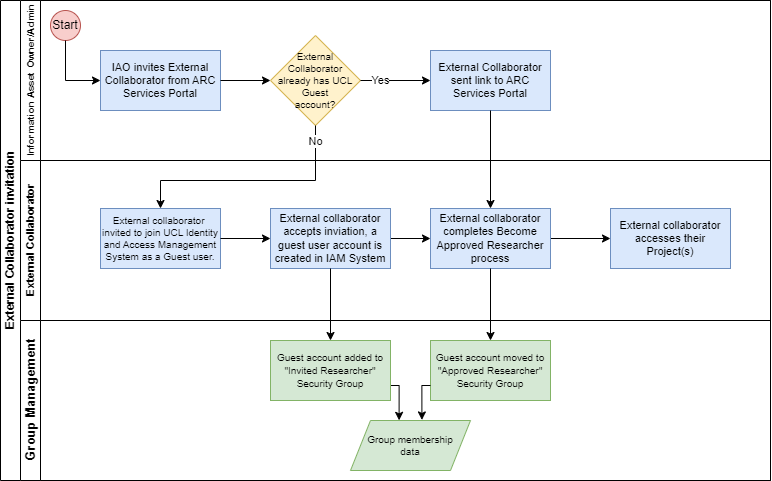

The diagram above was exported from draw.io. Its source (the exported page's mxGraphModel, read from the mxfile embedded in the PNG):
<mxGraphModel dx="993" dy="-473" grid="1" gridSize="10" guides="1" tooltips="1" connect="1" arrows="1" fold="1" page="1" pageScale="1" pageWidth="827" pageHeight="1169" math="0" shadow="0">
  <root>
    <mxCell id="0" />
    <mxCell id="1" parent="0" />
    <mxCell id="jPbh2MgkjDgFzubdji4b-1" value="External Collaborator invitation" style="swimlane;childLayout=stackLayout;resizeParent=1;resizeParentMax=0;horizontal=0;startSize=20;horizontalStack=0;html=1;container=0;" parent="1" vertex="1">
      <mxGeometry x="270" y="1390" width="770" height="480" as="geometry">
        <mxRectangle x="90" y="260" width="40" height="50" as="alternateBounds" />
      </mxGeometry>
    </mxCell>
    <mxCell id="jPbh2MgkjDgFzubdji4b-13" value="&lt;font style=&quot;font-size: 10px;&quot;&gt;Information Asset Owner/Admin&lt;/font&gt;" style="swimlane;startSize=20;horizontal=0;html=1;fontSize=11;align=center;container=0;" parent="1" vertex="1">
      <mxGeometry x="290" y="1390" width="750" height="160" as="geometry" />
    </mxCell>
    <mxCell id="jPbh2MgkjDgFzubdji4b-15" value="Start" style="ellipse;whiteSpace=wrap;html=1;aspect=fixed;fillColor=#f8cecc;strokeColor=#b85450;container=0;" parent="jPbh2MgkjDgFzubdji4b-13" vertex="1">
      <mxGeometry x="30" y="10" width="30" height="30" as="geometry" />
    </mxCell>
    <mxCell id="jPbh2MgkjDgFzubdji4b-17" value="IAO invites External Collaborator from ARC Services Portal" style="rounded=0;whiteSpace=wrap;html=1;fillColor=#dae8fc;strokeColor=#6c8ebf;fontSize=11;container=0;aspect=fixed;" parent="jPbh2MgkjDgFzubdji4b-13" vertex="1">
      <mxGeometry x="80" y="50" width="120" height="60" as="geometry" />
    </mxCell>
    <mxCell id="jPbh2MgkjDgFzubdji4b-14" style="edgeStyle=orthogonalEdgeStyle;rounded=0;orthogonalLoop=1;jettySize=auto;html=1;entryX=0;entryY=0.5;entryDx=0;entryDy=0;exitX=0.5;exitY=1;exitDx=0;exitDy=0;" parent="jPbh2MgkjDgFzubdji4b-13" source="jPbh2MgkjDgFzubdji4b-15" target="jPbh2MgkjDgFzubdji4b-17" edge="1">
      <mxGeometry relative="1" as="geometry">
        <mxPoint x="160" y="80" as="targetPoint" />
        <Array as="points">
          <mxPoint x="45" y="80" />
        </Array>
      </mxGeometry>
    </mxCell>
    <mxCell id="wnI4VBqZ7BiYAuo-NNYq-1" value="External Collaborator already has UCL Guest &lt;br&gt;account?" style="rhombus;whiteSpace=wrap;html=1;fontSize=10;fillColor=#fff2cc;strokeColor=#d6b656;rounded=0;aspect=fixed;" vertex="1" parent="jPbh2MgkjDgFzubdji4b-13">
      <mxGeometry x="250" y="35" width="90" height="90" as="geometry" />
    </mxCell>
    <mxCell id="wnI4VBqZ7BiYAuo-NNYq-2" value="" style="edgeStyle=orthogonalEdgeStyle;rounded=0;orthogonalLoop=1;jettySize=auto;html=1;entryX=0;entryY=0.5;entryDx=0;entryDy=0;" edge="1" parent="jPbh2MgkjDgFzubdji4b-13" source="jPbh2MgkjDgFzubdji4b-17" target="wnI4VBqZ7BiYAuo-NNYq-1">
      <mxGeometry relative="1" as="geometry" />
    </mxCell>
    <mxCell id="wnI4VBqZ7BiYAuo-NNYq-5" value="External Collaborator sent link to ARC Services Portal" style="rounded=0;whiteSpace=wrap;html=1;fillColor=#dae8fc;strokeColor=#6c8ebf;fontSize=11;container=0;aspect=fixed;" vertex="1" parent="jPbh2MgkjDgFzubdji4b-13">
      <mxGeometry x="410" y="50" width="120" height="60" as="geometry" />
    </mxCell>
    <mxCell id="wnI4VBqZ7BiYAuo-NNYq-4" value="Yes" style="edgeStyle=orthogonalEdgeStyle;rounded=0;orthogonalLoop=1;jettySize=auto;html=1;exitX=1;exitY=0.5;exitDx=0;exitDy=0;entryX=0;entryY=0.5;entryDx=0;entryDy=0;" edge="1" parent="jPbh2MgkjDgFzubdji4b-13" source="wnI4VBqZ7BiYAuo-NNYq-1" target="wnI4VBqZ7BiYAuo-NNYq-5">
      <mxGeometry x="-0.4286" relative="1" as="geometry">
        <mxPoint x="490" y="80" as="targetPoint" />
        <mxPoint as="offset" />
      </mxGeometry>
    </mxCell>
    <mxCell id="jPbh2MgkjDgFzubdji4b-19" value="External Collaborator" style="swimlane;startSize=20;horizontal=0;html=1;container=0;fontSize=11;fontStyle=1" parent="1" vertex="1">
      <mxGeometry x="290" y="1550" width="750" height="160" as="geometry">
        <mxRectangle x="20" y="240" width="750" height="30" as="alternateBounds" />
      </mxGeometry>
    </mxCell>
    <mxCell id="jPbh2MgkjDgFzubdji4b-40" style="edgeStyle=orthogonalEdgeStyle;rounded=0;orthogonalLoop=1;jettySize=auto;html=1;exitX=1;exitY=0.5;exitDx=0;exitDy=0;entryX=0;entryY=0.5;entryDx=0;entryDy=0;" parent="jPbh2MgkjDgFzubdji4b-19" source="jPbh2MgkjDgFzubdji4b-23" target="jPbh2MgkjDgFzubdji4b-24" edge="1">
      <mxGeometry relative="1" as="geometry" />
    </mxCell>
    <mxCell id="jPbh2MgkjDgFzubdji4b-23" value="External collaborator accepts inviation, a guest user account is created in IAM System" style="rounded=0;whiteSpace=wrap;html=1;fillColor=#dae8fc;strokeColor=#6c8ebf;fontSize=11;container=0;" parent="jPbh2MgkjDgFzubdji4b-19" vertex="1">
      <mxGeometry x="250" y="48" width="120" height="60" as="geometry" />
    </mxCell>
    <mxCell id="jPbh2MgkjDgFzubdji4b-41" style="edgeStyle=orthogonalEdgeStyle;rounded=0;orthogonalLoop=1;jettySize=auto;html=1;exitX=1;exitY=0.5;exitDx=0;exitDy=0;entryX=0;entryY=0.5;entryDx=0;entryDy=0;" parent="jPbh2MgkjDgFzubdji4b-19" source="jPbh2MgkjDgFzubdji4b-24" target="jPbh2MgkjDgFzubdji4b-36" edge="1">
      <mxGeometry relative="1" as="geometry" />
    </mxCell>
    <mxCell id="jPbh2MgkjDgFzubdji4b-24" value="External collaborator completes Become Approved Researcher process" style="rounded=0;whiteSpace=wrap;html=1;fillColor=#dae8fc;strokeColor=#6c8ebf;fontSize=11;container=0;" parent="jPbh2MgkjDgFzubdji4b-19" vertex="1">
      <mxGeometry x="410" y="48" width="120" height="60" as="geometry" />
    </mxCell>
    <mxCell id="jPbh2MgkjDgFzubdji4b-21" value="External collaborator&amp;nbsp; invited to join UCL Identity and Access Management System as a Guest user." style="rounded=0;whiteSpace=wrap;html=1;fillColor=#dae8fc;strokeColor=#6c8ebf;fontSize=10;container=0;" parent="jPbh2MgkjDgFzubdji4b-19" vertex="1">
      <mxGeometry x="80" y="48" width="120" height="60" as="geometry" />
    </mxCell>
    <mxCell id="jPbh2MgkjDgFzubdji4b-20" style="edgeStyle=orthogonalEdgeStyle;rounded=0;orthogonalLoop=1;jettySize=auto;html=1;exitX=1;exitY=0.5;exitDx=0;exitDy=0;entryX=0;entryY=0.5;entryDx=0;entryDy=0;" parent="jPbh2MgkjDgFzubdji4b-19" source="jPbh2MgkjDgFzubdji4b-21" target="jPbh2MgkjDgFzubdji4b-23" edge="1">
      <mxGeometry relative="1" as="geometry" />
    </mxCell>
    <mxCell id="jPbh2MgkjDgFzubdji4b-36" value="External collaborator accesses their Project(s)" style="rounded=0;whiteSpace=wrap;html=1;fillColor=#dae8fc;strokeColor=#6c8ebf;fontSize=11;container=0;" parent="jPbh2MgkjDgFzubdji4b-19" vertex="1">
      <mxGeometry x="590" y="48" width="120" height="60" as="geometry" />
    </mxCell>
    <mxCell id="jPbh2MgkjDgFzubdji4b-28" value="Group Management" style="swimlane;startSize=20;horizontal=0;html=1;container=0;fontSize=13;fontStyle=1" parent="1" vertex="1">
      <mxGeometry x="290" y="1710" width="750" height="160" as="geometry">
        <mxRectangle x="20" y="240" width="750" height="30" as="alternateBounds" />
      </mxGeometry>
    </mxCell>
    <mxCell id="wnI4VBqZ7BiYAuo-NNYq-10" style="edgeStyle=orthogonalEdgeStyle;rounded=0;orthogonalLoop=1;jettySize=auto;html=1;exitX=1;exitY=0.75;exitDx=0;exitDy=0;entryX=0.405;entryY=-0.003;entryDx=0;entryDy=0;entryPerimeter=0;" edge="1" parent="jPbh2MgkjDgFzubdji4b-28" source="jPbh2MgkjDgFzubdji4b-29" target="wnI4VBqZ7BiYAuo-NNYq-8">
      <mxGeometry relative="1" as="geometry" />
    </mxCell>
    <mxCell id="jPbh2MgkjDgFzubdji4b-29" value="&lt;font style=&quot;font-size: 10px;&quot;&gt;Guest account added to &quot;Invited Researcher&quot; Security Group&lt;/font&gt;" style="rounded=0;whiteSpace=wrap;html=1;fillColor=#d5e8d4;strokeColor=#82b366;fontSize=11;container=0;" parent="jPbh2MgkjDgFzubdji4b-28" vertex="1">
      <mxGeometry x="250" y="20" width="120" height="60" as="geometry" />
    </mxCell>
    <mxCell id="jPbh2MgkjDgFzubdji4b-34" value="&lt;font style=&quot;font-size: 10px;&quot;&gt;Guest account moved to &quot;Approved Researcher&quot; Security Group&lt;/font&gt;" style="rounded=0;whiteSpace=wrap;html=1;fillColor=#d5e8d4;strokeColor=#82b366;fontSize=11;container=0;" parent="jPbh2MgkjDgFzubdji4b-28" vertex="1">
      <mxGeometry x="410" y="20" width="120" height="60" as="geometry" />
    </mxCell>
    <mxCell id="wnI4VBqZ7BiYAuo-NNYq-8" value="Group membership &lt;br&gt;data" style="shape=parallelogram;perimeter=parallelogramPerimeter;whiteSpace=wrap;html=1;fixedSize=1;fillColor=#d5e8d4;strokeColor=#82b366;fontSize=10;" vertex="1" parent="jPbh2MgkjDgFzubdji4b-28">
      <mxGeometry x="330" y="100" width="120" height="50" as="geometry" />
    </mxCell>
    <mxCell id="wnI4VBqZ7BiYAuo-NNYq-11" style="edgeStyle=orthogonalEdgeStyle;rounded=0;orthogonalLoop=1;jettySize=auto;html=1;exitX=0;exitY=0.75;exitDx=0;exitDy=0;entryX=0.595;entryY=-0.011;entryDx=0;entryDy=0;entryPerimeter=0;" edge="1" parent="jPbh2MgkjDgFzubdji4b-28" source="jPbh2MgkjDgFzubdji4b-34" target="wnI4VBqZ7BiYAuo-NNYq-8">
      <mxGeometry relative="1" as="geometry" />
    </mxCell>
    <mxCell id="jPbh2MgkjDgFzubdji4b-32" style="rounded=0;orthogonalLoop=1;jettySize=auto;html=1;exitX=0.5;exitY=1;exitDx=0;exitDy=0;entryX=0.5;entryY=0;entryDx=0;entryDy=0;" parent="1" source="jPbh2MgkjDgFzubdji4b-23" target="jPbh2MgkjDgFzubdji4b-29" edge="1">
      <mxGeometry relative="1" as="geometry" />
    </mxCell>
    <mxCell id="jPbh2MgkjDgFzubdji4b-35" style="rounded=0;orthogonalLoop=1;jettySize=auto;html=1;exitX=0.5;exitY=1;exitDx=0;exitDy=0;entryX=0.5;entryY=0;entryDx=0;entryDy=0;" parent="1" source="jPbh2MgkjDgFzubdji4b-24" target="jPbh2MgkjDgFzubdji4b-34" edge="1">
      <mxGeometry relative="1" as="geometry" />
    </mxCell>
    <mxCell id="wnI4VBqZ7BiYAuo-NNYq-3" value="No" style="edgeStyle=orthogonalEdgeStyle;rounded=0;orthogonalLoop=1;jettySize=auto;html=1;exitX=0.5;exitY=1;exitDx=0;exitDy=0;entryX=0.5;entryY=0;entryDx=0;entryDy=0;" edge="1" parent="1" source="wnI4VBqZ7BiYAuo-NNYq-1" target="jPbh2MgkjDgFzubdji4b-21">
      <mxGeometry x="-0.8611" relative="1" as="geometry">
        <Array as="points">
          <mxPoint x="585" y="1570" />
          <mxPoint x="430" y="1570" />
        </Array>
        <mxPoint as="offset" />
      </mxGeometry>
    </mxCell>
    <mxCell id="wnI4VBqZ7BiYAuo-NNYq-6" style="edgeStyle=orthogonalEdgeStyle;rounded=0;orthogonalLoop=1;jettySize=auto;html=1;exitX=0.5;exitY=1;exitDx=0;exitDy=0;entryX=0.5;entryY=0;entryDx=0;entryDy=0;" edge="1" parent="1" source="wnI4VBqZ7BiYAuo-NNYq-5" target="jPbh2MgkjDgFzubdji4b-24">
      <mxGeometry relative="1" as="geometry" />
    </mxCell>
  </root>
</mxGraphModel>